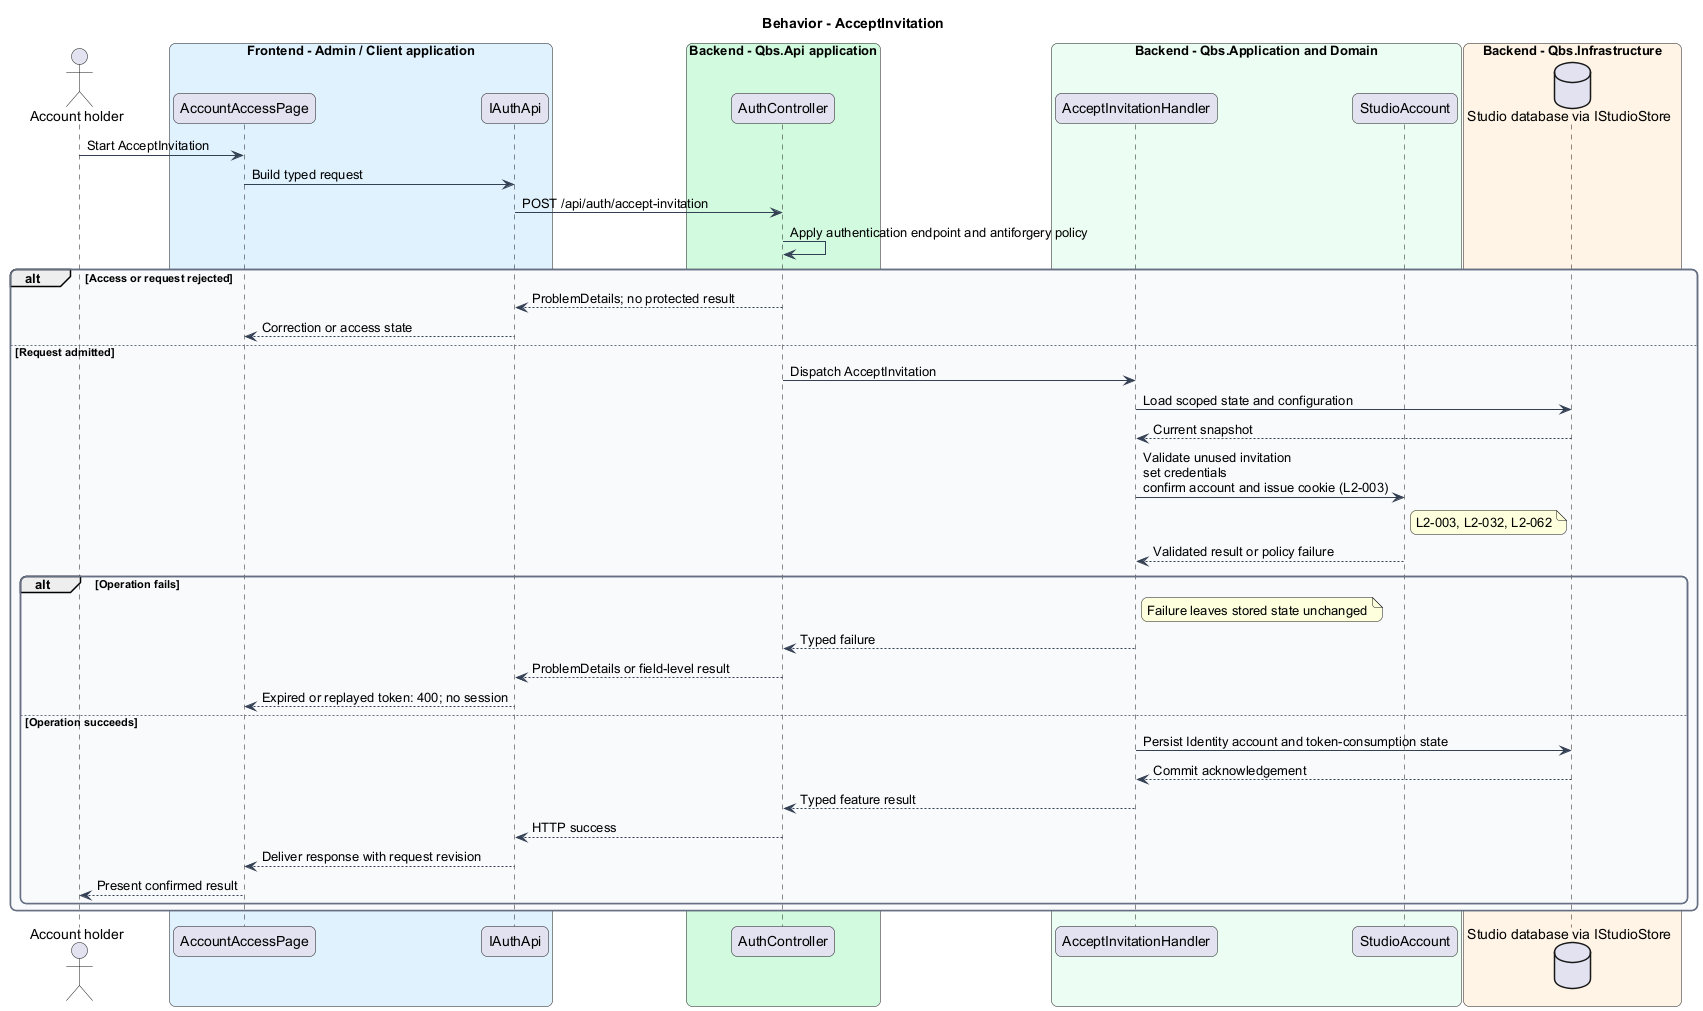

The diagram above was rendered by PlantUML. Its source (embedded in the PNG):
@startuml
skinparam backgroundColor #FFFFFF
skinparam shadowing false
skinparam roundcorner 12
skinparam defaultFontName Arial
skinparam ArrowColor #344054
skinparam rectangle {
  BorderColor #344054
  FontColor #101828
}
skinparam package {
  BorderColor #667085
  FontColor #101828
  BackgroundColor #F9FAFB
}
title Behavior - AcceptInvitation
actor "Account holder" as actor
box "Frontend - Admin / Client application" #E0F2FE
 participant "AccountAccessPage" as page
 participant "IAuthApi" as client
end box
box "Backend - Qbs.Api application" #D1FADF
 participant "AuthController" as controller
end box
box "Backend - Qbs.Application and Domain" #ECFDF3
 participant "AcceptInvitationHandler" as handler
 participant "StudioAccount" as entity
end box
box "Backend - Qbs.Infrastructure" #FFF4E5
 database "Studio database via IStudioStore" as db
end box
actor -> page : Start AcceptInvitation
page -> client : Build typed request
client -> controller : POST /api/auth/accept-invitation
controller -> controller : Apply authentication endpoint and antiforgery policy
alt Access or request rejected
controller --> client : ProblemDetails; no protected result
client --> page : Correction or access state
else Request admitted
controller -> handler : Dispatch AcceptInvitation
handler -> db : Load scoped state and configuration
db --> handler : Current snapshot
handler -> entity : Validate unused invitation\nset credentials\nconfirm account and issue cookie (L2-003)
note right of entity
L2-003, L2-032, L2-062
end note
entity --> handler : Validated result or policy failure
alt Operation fails
note right of handler : Failure leaves stored state unchanged
handler --> controller : Typed failure
controller --> client : ProblemDetails or field-level result
client --> page : Expired or replayed token: 400; no session
else Operation succeeds
handler -> db : Persist Identity account and token-consumption state
db --> handler : Commit acknowledgement
handler --> controller : Typed feature result
controller --> client : HTTP success
client --> page : Deliver response with request revision
page --> actor : Present confirmed result
end
end
@enduml